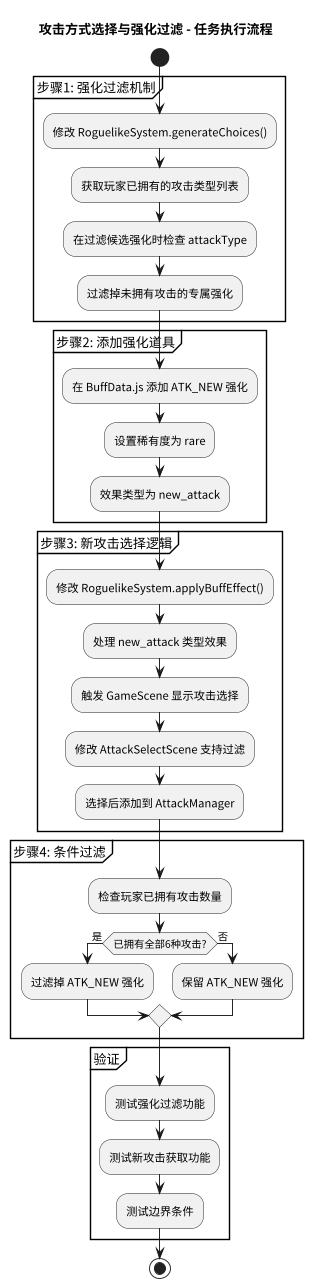

The diagram above was rendered by PlantUML. Its source (embedded in the PNG):
@startuml 任务执行流程图
skinparam defaultFontName "PingFang SC"
skinparam dpi 300
scale 0.3

title 攻击方式选择与强化过滤 - 任务执行流程

start

partition "步骤1: 强化过滤机制" {
  :修改 RoguelikeSystem.generateChoices();
  :获取玩家已拥有的攻击类型列表;
  :在过滤候选强化时检查 attackType;
  :过滤掉未拥有攻击的专属强化;
}

partition "步骤2: 添加强化道具" {
  :在 BuffData.js 添加 ATK_NEW 强化;
  :设置稀有度为 rare;
  :效果类型为 new_attack;
}

partition "步骤3: 新攻击选择逻辑" {
  :修改 RoguelikeSystem.applyBuffEffect();
  :处理 new_attack 类型效果;
  :触发 GameScene 显示攻击选择;
  :修改 AttackSelectScene 支持过滤;
  :选择后添加到 AttackManager;
}

partition "步骤4: 条件过滤" {
  :检查玩家已拥有攻击数量;
  if (已拥有全部6种攻击?) then (是)
    :过滤掉 ATK_NEW 强化;
  else (否)
    :保留 ATK_NEW 强化;
  endif
}

partition "验证" {
  :测试强化过滤功能;
  :测试新攻击获取功能;
  :测试边界条件;
}

stop

@enduml